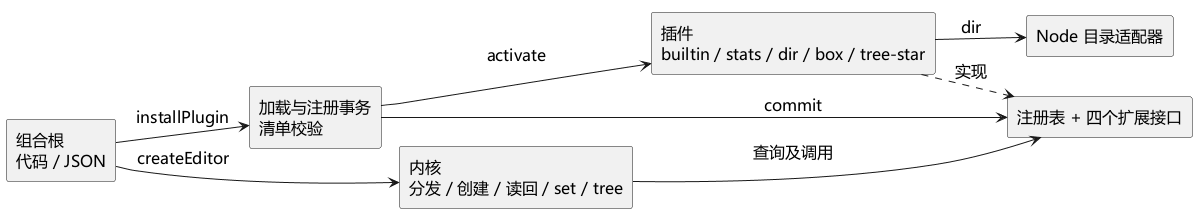

The diagram above was rendered by PlantUML. Its source (embedded in the PNG):
@startuml
!pragma layout smetana
skinparam shadowing false
skinparam defaultFontName Microsoft YaHei
skinparam defaultFontSize 16
left to right direction
rectangle "组合根\n代码 / JSON" as Host
rectangle "加载与注册事务\n清单校验" as Loader
rectangle "内核\n分发 / 创建 / 读回 / set / tree" as Core
rectangle "注册表 + 四个扩展接口" as APIs
rectangle "插件\nbuiltin / stats / dir / box / tree-star" as Plugins
rectangle "Node 目录适配器" as FS
Host --> Loader : installPlugin
Host --> Core : createEditor
Loader --> APIs : commit
Loader --> Plugins : activate
Core --> APIs : 查询及调用
Plugins ..> APIs : 实现
Plugins --> FS : dir
@enduml